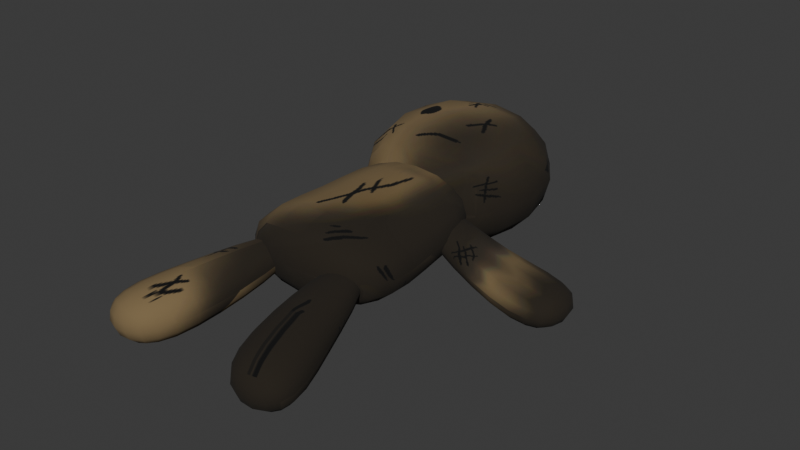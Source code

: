 # Source: doll.blend  (saved by Blender 5.0.119; exported with 4.5.12 LTS)
import bpy
from mathutils import Matrix  # noqa: F401  (used for matrix-valued properties, if any)

bpy.ops.wm.read_factory_settings(use_empty=True)
scene = bpy.context.scene
scene.name = 'Scene'

# ---- collections
col_collection = bpy.data.collections.new('Collection'); scene.collection.children.link(col_collection)

# ---- images (referenced by path relative to the original .blend; pixels are not part of the script)
import os
ASSET_DIR = os.environ.get("B2B_ASSET_DIR", "")  # directory of the original .blend (textures are referenced by path, not embedded)
HERE = os.path.dirname(os.path.abspath(__file__))  # packed textures are extracted next to this script under _unpacked/

def load_image(name, relpath, width, height, colorspace="sRGB"):
    """Load a texture the original file referenced (path relative to the .blend, or extracted next to this script)."""
    p = next((c for c in (os.path.join(HERE, relpath), os.path.join(ASSET_DIR, relpath)) if relpath and os.path.exists(c)), "")
    if p:
        img = bpy.data.images.load(p, check_existing=True)
        img.name = name
    else:  # same state as the original file: an image datablock whose file is absent (Cycles renders it pink)
        img = bpy.data.images.new(name, width, height)
        img.source = "FILE"
        img.filepath = "//" + (relpath or name)
    img.colorspace_settings.name = colorspace
    return img
img_dolltext = load_image('dollText', '_unpacked/dollText.0c738e33.png', 1024, 1024, 'sRGB')

# ---- materials (node trees are filled in below, after node groups)
mat_dollmaterial = bpy.data.materials.new('dollMaterial')
mat_dollmaterial.alpha_threshold = 0.0
mat_dollmaterial.use_backface_culling_lightprobe_volume = False
mat_dollmaterial.roughness = 0.5
mat_dollmaterial.line_color = (0.0, 0.0, 0.0, 1.0)

# ---- material node trees
mat_dollmaterial.use_nodes = True; mat_dollmaterial.node_tree.nodes.clear()
_N = mat_dollmaterial.node_tree.nodes; _L = mat_dollmaterial.node_tree.links
n0 = _N.new('ShaderNodeOutputMaterial'); n0.name = 'Material Output'; n0.location = (200, 100)
n1 = _N.new('ShaderNodeBsdfPrincipled'); n1.name = 'Principled BSDF'; n1.location = (-200, 100)
n1.inputs[2].default_value = 1.0
n1.inputs[3].default_value = 1.45
n2 = _N.new('ShaderNodeTexImage'); n2.name = 'Image Texture'; n2.location = (-563, 74)
n2.image = img_dolltext
_L.new(n1.outputs[0], n0.inputs[0])
_L.new(n2.outputs[0], n1.inputs[0])
n0.is_active_output = True

# ---- world
world_world = bpy.data.worlds.new('World'); scene.world = world_world
world_world.use_nodes = True; world_world.node_tree.nodes.clear()
_N = world_world.node_tree.nodes; _L = world_world.node_tree.links
n0 = _N.new('ShaderNodeOutputWorld'); n0.name = 'World Output'; n0.location = (200, 100)
n1 = _N.new('ShaderNodeBackground'); n1.name = 'Background'; n1.location = (-200, 100)
n1.inputs[0].default_value = (0.05088, 0.05088, 0.05088, 1.0)
_L.new(n1.outputs[0], n0.inputs[0])
n0.is_active_output = True
world_world.color = (0.05088, 0.05088, 0.05088)
world_world.sun_shadow_jitter_overblur = 0.0

# ---- meshes
me_cube_004 = bpy.data.meshes.new('Cube.004')
me_cube_004.from_pydata([(-1.118, 0.5414, -0.4542), (-1.118, 0.5414, 0.654), (-1.118, 2.371, -0.4542), (-1.118, 2.371, 0.9851), (0.8816, 0.5414, -0.4542), (0.8816, 0.5414, 0.654), (0.8816, 2.371, -0.4542), (0.8816, 2.371, 0.9851), (0.5876, 0.19, 0.4202), (0.5876, 0.19, -0.3413), (0.8134, -0.7395, 0.531), (0.8134, -0.7395, -0.3464), (-0.7945, 0.19, 0.4202), (-0.7945, 0.19, -0.3413), (-1.02, -0.7395, 0.531), (-1.02, -0.7395, -0.3464), (0.5876, 1.173, 0.5665), (0.5876, 1.173, -0.1949), (-0.7945, 1.173, 0.5665), (-0.7945, 1.173, -0.1949), (-0.9131, -1.073, -0.298), (-0.9246, -1.142, 0.1624), (-0.5902, -0.1684, -0.03521), (-0.596, -0.2034, 0.1954), (-0.2904, -1.176, -0.298), (-0.3019, -1.245, 0.1624), (-0.2783, -0.22, -0.03521), (-0.2841, -0.255, 0.1954), (-1.195, -1.775, -0.4447), (-1.209, -1.855, 0.08023), (-0.4855, -1.893, -0.4447), (-0.4986, -1.972, 0.08023), (0.7061, -1.073, -0.298), (0.7177, -1.142, 0.1624), (0.3832, -0.1684, -0.03521), (0.389, -0.2034, 0.1954), (0.08341, -1.176, -0.298), (0.09496, -1.245, 0.1624), (0.07136, -0.22, -0.03521), (0.07714, -0.255, 0.1954), (0.9884, -1.775, -0.4447), (1.002, -1.855, 0.08023), (0.2785, -1.893, -0.4447), (0.2917, -1.972, 0.08023), (-0.01936, 0.497, 0.1214), (0.02602, 0.497, 0.334), (-0.01936, 0.9252, 0.1214), (0.02602, 0.9252, 0.334), (0.8619, 0.3012, -0.3019), (0.9278, 0.3012, 0.006706), (0.8619, 0.8613, -0.3019), (0.9278, 0.8613, 0.006706), (1.63, 0.1799, -0.481), (1.727, 0.1799, -0.02659), (1.63, 0.9826, -0.481), (1.727, 0.9826, -0.02659), (-1.034, 0.1432, -0.4903), (-1.033, 0.1432, 0.0282), (-1.195, 0.6976, -0.4902), (-1.194, 0.6976, 0.02832), (-0.2436, 0.5029, -0.1017), (-0.2434, 0.5029, 0.225), (-0.3451, 0.8158, -0.1016), (-0.3449, 0.8158, 0.2251)], [], [(0, 1, 3, 2), (2, 3, 7, 6), (6, 7, 5, 4), (4, 5, 1, 0), (2, 6, 4, 0), (7, 3, 1, 5), (8, 12, 14, 10), (11, 10, 14, 15), (15, 14, 12, 13), (13, 9, 11, 15), (9, 8, 10, 11), (9, 13, 19, 17), (19, 18, 16, 17), (12, 8, 16, 18), (8, 9, 17, 16), (13, 12, 18, 19), (20, 21, 23, 22), (22, 23, 27, 26), (26, 27, 25, 24), (25, 21, 29, 31), (22, 26, 24, 20), (27, 23, 21, 25), (30, 31, 29, 28), (24, 25, 31, 30), (21, 20, 28, 29), (20, 24, 30, 28), (32, 34, 35, 33), (34, 38, 39, 35), (38, 36, 37, 39), (37, 43, 41, 33), (34, 32, 36, 38), (39, 37, 33, 35), (42, 40, 41, 43), (36, 42, 43, 37), (33, 41, 40, 32), (32, 40, 42, 36), (44, 45, 47, 46), (46, 47, 51, 50), (51, 49, 53, 55), (48, 49, 45, 44), (46, 50, 48, 44), (51, 47, 45, 49), (54, 55, 53, 52), (50, 51, 55, 54), (49, 48, 52, 53), (48, 50, 54, 52), (56, 57, 59, 58), (58, 59, 63, 62), (62, 63, 61, 60), (60, 61, 57, 56), (58, 62, 60, 56), (63, 59, 57, 61)])
me_cube_004.polygons.foreach_set('use_smooth', [True] * 52)
_uv = me_cube_004.uv_layers.new(name='UVMap')
_uv.uv.foreach_set('vector', [0.1112, 0.0002306, 0.2221, 0.0002306, 0.2221, 0.1112, 0.1112, 0.1112, 0.1112, 0.1112, 0.2221, 0.1112, 0.2221, 0.2221, 0.1112, 0.2221, 0.1112, 0.2221, 0.2221, 0.2221, 0.2221, 0.3331, 0.1112, 0.3331, 0.1112, 0.3331, 0.2221, 0.3331, 0.2221, 0.4441, 0.1112, 0.4441, 0.0002306, 0.2221, 0.1112, 0.2221, 0.1112, 0.3331, 0.0002306, 0.3331, 0.2221, 0.2221, 0.3331, 0.2221, 0.3331, 0.3331, 0.2221, 0.3331, 0.5555, 0.2221, 0.6664, 0.2221, 0.6664, 0.3331, 0.5555, 0.3331, 0.4445, 0.3331, 0.5555, 0.3331, 0.5555, 0.4441, 0.4445, 0.4441, 0.4445, 0.0002306, 0.5555, 0.0002306, 0.5555, 0.1112, 0.4445, 0.1112, 0.3336, 0.2221, 0.4445, 0.2221, 0.4445, 0.3331, 0.3336, 0.3331, 0.4445, 0.2221, 0.5555, 0.2221, 0.5555, 0.3331, 0.4445, 0.3331, 0.4445, 0.2221, 0.3336, 0.2221, 0.3336, 0.2221, 0.4445, 0.2221, 0.4445, 0.1112, 0.5555, 0.1112, 0.5555, 0.2221, 0.4445, 0.2221, 0.6664, 0.2221, 0.5555, 0.2221, 0.5555, 0.2221, 0.6664, 0.2221, 0.5555, 0.2221, 0.4445, 0.2221, 0.4445, 0.2221, 0.5555, 0.2221, 0.4445, 0.1112, 0.5555, 0.1112, 0.5555, 0.1112, 0.4445, 0.1112, 0.1112, 0.4445, 0.2221, 0.4445, 0.2221, 0.5555, 0.1112, 0.5555, 0.1112, 0.5555, 0.2221, 0.5555, 0.2221, 0.6664, 0.1112, 0.6664, 0.1112, 0.6664, 0.2221, 0.6664, 0.2221, 0.7774, 0.1112, 0.7774, 0.2221, 0.7774, 0.3331, 0.7774, 0.3331, 0.7774, 0.2221, 0.7774, 0.0002306, 0.6664, 0.1112, 0.6664, 0.1112, 0.7774, 0.0002306, 0.7774, 0.2221, 0.6664, 0.3331, 0.6664, 0.3331, 0.7774, 0.2221, 0.7774, 0.1112, 0.7774, 0.2221, 0.7774, 0.2221, 0.8884, 0.1112, 0.8884, 0.1112, 0.7774, 0.2221, 0.7774, 0.2221, 0.7774, 0.1112, 0.7774, 0.2221, 0.4445, 0.1112, 0.4445, 0.1112, 0.4445, 0.2221, 0.4445, 0.0002306, 0.7774, 0.1112, 0.7774, 0.1112, 0.7774, 0.0002306, 0.7774, 0.4445, 0.4445, 0.4445, 0.5555, 0.5555, 0.5555, 0.5555, 0.4445, 0.4445, 0.5555, 0.4445, 0.6664, 0.5555, 0.6664, 0.5555, 0.5555, 0.4445, 0.6664, 0.4445, 0.7774, 0.5555, 0.7774, 0.5555, 0.6664, 0.5555, 0.7774, 0.5555, 0.7774, 0.6664, 0.7774, 0.6664, 0.7774, 0.3336, 0.6664, 0.3336, 0.7774, 0.4445, 0.7774, 0.4445, 0.6664, 0.5555, 0.6664, 0.5555, 0.7774, 0.6664, 0.7774, 0.6664, 0.6664, 0.4445, 0.7774, 0.4445, 0.8884, 0.5555, 0.8884, 0.5555, 0.7774, 0.4445, 0.7774, 0.4445, 0.7774, 0.5555, 0.7774, 0.5555, 0.7774, 0.5555, 0.4445, 0.5555, 0.4445, 0.4445, 0.4445, 0.4445, 0.4445, 0.3336, 0.7774, 0.3336, 0.7774, 0.4445, 0.7774, 0.4445, 0.7774, 0.7779, 0.0002306, 0.8888, 0.0002306, 0.8888, 0.1112, 0.7779, 0.1112, 0.7779, 0.1112, 0.8888, 0.1112, 0.8888, 0.2221, 0.7779, 0.2221, 0.8888, 0.2221, 0.8888, 0.3331, 0.8888, 0.3331, 0.8888, 0.2221, 0.7779, 0.3331, 0.8888, 0.3331, 0.8888, 0.4441, 0.7779, 0.4441, 0.6669, 0.2221, 0.7779, 0.2221, 0.7779, 0.3331, 0.6669, 0.3331, 0.8888, 0.2221, 0.9998, 0.2221, 0.9998, 0.3331, 0.8888, 0.3331, 0.7779, 0.2221, 0.8888, 0.2221, 0.8888, 0.3331, 0.7779, 0.3331, 0.7779, 0.2221, 0.8888, 0.2221, 0.8888, 0.2221, 0.7779, 0.2221, 0.8888, 0.3331, 0.7779, 0.3331, 0.7779, 0.3331, 0.8888, 0.3331, 0.7779, 0.3331, 0.7779, 0.2221, 0.7779, 0.2221, 0.7779, 0.3331, 0.7779, 0.4445, 0.8888, 0.4445, 0.8888, 0.5555, 0.7779, 0.5555, 0.7779, 0.5555, 0.8888, 0.5555, 0.8888, 0.6664, 0.7779, 0.6664, 0.7779, 0.6664, 0.8888, 0.6664, 0.8888, 0.7774, 0.7779, 0.7774, 0.7779, 0.7774, 0.8888, 0.7774, 0.8888, 0.8884, 0.7779, 0.8884, 0.6669, 0.6664, 0.7779, 0.6664, 0.7779, 0.7774, 0.6669, 0.7774, 0.8888, 0.6664, 0.9998, 0.6664, 0.9998, 0.7774, 0.8888, 0.7774])
me_cube_004.materials.append(mat_dollmaterial)
me_cube_004.update()

# ---- objects
ob_cube_004 = bpy.data.objects.new('Cube.004', me_cube_004)

# ---- transforms, parenting, visibility, modifiers, constraints
ob_cube_004.location = (1.087, 0.9422, 0.8088)
ob_cube_004.scale = (2.627, 2.627, 2.627)
_m = ob_cube_004.modifiers.new('Subdivision', 'SUBSURF')

# ---- collection membership
col_collection.objects.link(ob_cube_004)

# ---- scene / render settings (as saved in the file)
scene.frame_start = 1; scene.frame_end = 250; scene.frame_set(1)
scene.render.engine = 'BLENDER_EEVEE_NEXT'
scene.render.bake_bias = 0.0
scene.render.bake_samples = 0
bpy.context.view_layer.update()

# ---- added for rendering (the .blend has no active camera and no usable light): camera, sun
cam_auto = bpy.data.cameras.new('AutoCamera')
cam_auto.lens = 50.0
cam_auto.sensor_width = 36.0
cam_auto.clip_end = 1000.0
ob_auto_camera = bpy.data.objects.new('AutoCamera', cam_auto)
scene.collection.objects.link(ob_auto_camera)
ob_auto_camera.location = (15.0024, -14.416, 12.0464)
ob_auto_camera.rotation_euler = (1.09748, -7.21219e-08, 0.694738)
scene.camera = ob_auto_camera
light_auto_sun = bpy.data.lights.new('AutoSun', 'SUN')
light_auto_sun.energy = 3.0
light_auto_sun.angle = 0.0523599
ob_auto_sun = bpy.data.objects.new('AutoSun', light_auto_sun)
scene.collection.objects.link(ob_auto_sun)
ob_auto_sun.rotation_euler = (0.872665, 0.174533, 0.523599)
bpy.context.view_layer.update()
